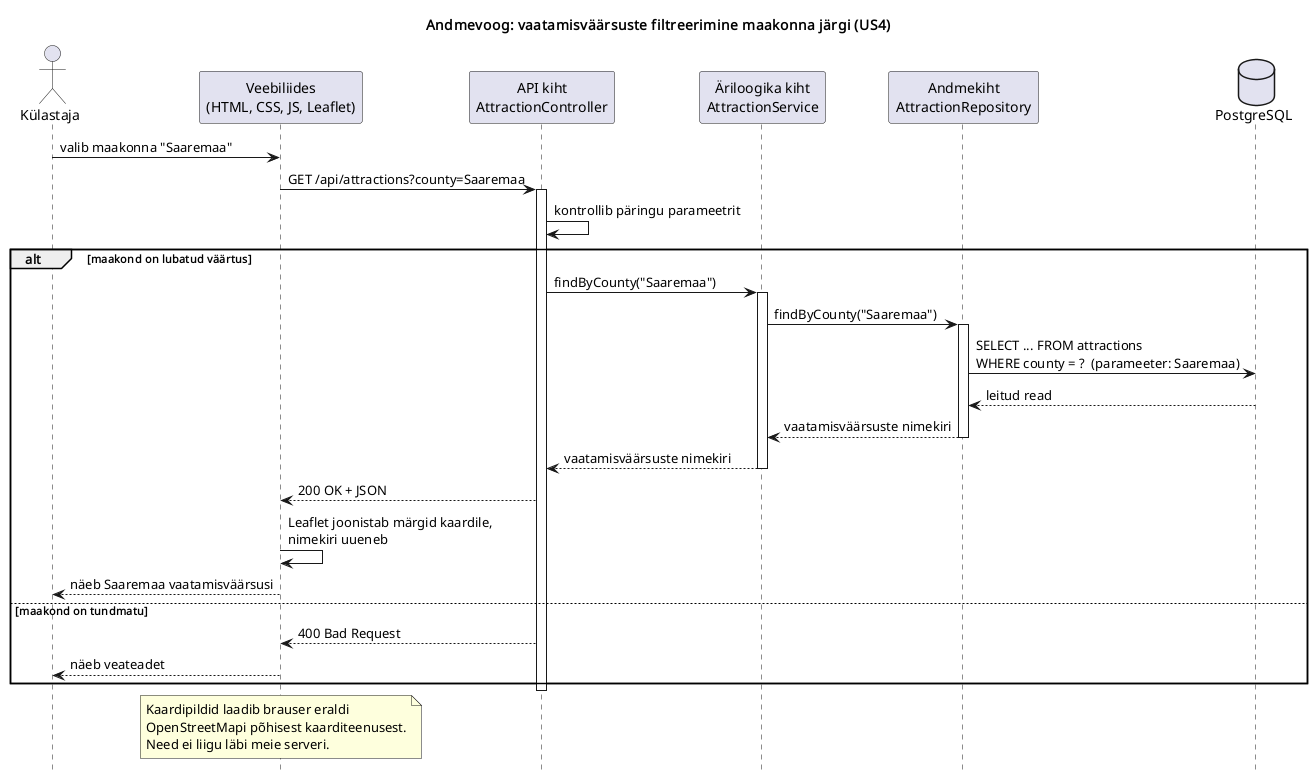

The diagram above was rendered by PlantUML. Its source (embedded in the PNG):
@startuml filter-flow
hide footbox
title Andmevoog: vaatamisväärsuste filtreerimine maakonna järgi (US4)

actor "Külastaja" as user
participant "Veebiliides\n(HTML, CSS, JS, Leaflet)" as ui
participant "API kiht\nAttractionController" as api
participant "Äriloogika kiht\nAttractionService" as service
participant "Andmekiht\nAttractionRepository" as repo
database "PostgreSQL" as db

user -> ui : valib maakonna "Saaremaa"
ui -> api : GET /api/attractions?county=Saaremaa
activate api
api -> api : kontrollib päringu parameetrit

alt maakond on lubatud väärtus
  api -> service : findByCounty("Saaremaa")
  activate service
  service -> repo : findByCounty("Saaremaa")
  activate repo
  repo -> db : SELECT ... FROM attractions\nWHERE county = ?  (parameeter: Saaremaa)
  db --> repo : leitud read
  repo --> service : vaatamisväärsuste nimekiri
  deactivate repo
  service --> api : vaatamisväärsuste nimekiri
  deactivate service
  api --> ui : 200 OK + JSON
  ui -> ui : Leaflet joonistab märgid kaardile,\nnimekiri uueneb
  ui --> user : näeb Saaremaa vaatamisväärsusi
else maakond on tundmatu
  api --> ui : 400 Bad Request
  ui --> user : näeb veateadet
end
deactivate api

note over ui
  Kaardipildid laadib brauser eraldi
  OpenStreetMapi põhisest kaarditeenusest.
  Need ei liigu läbi meie serveri.
end note
@enduml